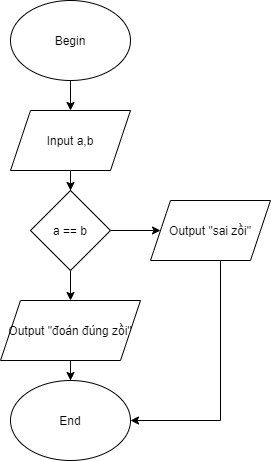

The diagram above was exported from draw.io. Its source (the exported page's mxGraphModel, read from the mxfile embedded in the PNG):
<mxGraphModel dx="1038" dy="523" grid="1" gridSize="10" guides="1" tooltips="1" connect="1" arrows="1" fold="1" page="1" pageScale="1" pageWidth="827" pageHeight="1169" math="0" shadow="0">
  <root>
    <mxCell id="0" />
    <mxCell id="1" parent="0" />
    <mxCell id="ISN6rLt_Z4rfJmhDM2di-3" value="" style="edgeStyle=orthogonalEdgeStyle;rounded=0;orthogonalLoop=1;jettySize=auto;html=1;" edge="1" parent="1" source="ISN6rLt_Z4rfJmhDM2di-1" target="ISN6rLt_Z4rfJmhDM2di-2">
      <mxGeometry relative="1" as="geometry" />
    </mxCell>
    <mxCell id="ISN6rLt_Z4rfJmhDM2di-1" value="Begin" style="ellipse;whiteSpace=wrap;html=1;" vertex="1" parent="1">
      <mxGeometry x="360" y="40" width="120" height="80" as="geometry" />
    </mxCell>
    <mxCell id="ISN6rLt_Z4rfJmhDM2di-11" value="" style="edgeStyle=orthogonalEdgeStyle;rounded=0;orthogonalLoop=1;jettySize=auto;html=1;" edge="1" parent="1" source="ISN6rLt_Z4rfJmhDM2di-2" target="ISN6rLt_Z4rfJmhDM2di-10">
      <mxGeometry relative="1" as="geometry" />
    </mxCell>
    <mxCell id="ISN6rLt_Z4rfJmhDM2di-2" value="Input a,b" style="shape=parallelogram;perimeter=parallelogramPerimeter;whiteSpace=wrap;html=1;fixedSize=1;" vertex="1" parent="1">
      <mxGeometry x="360" y="150" width="120" height="60" as="geometry" />
    </mxCell>
    <mxCell id="ISN6rLt_Z4rfJmhDM2di-7" value="" style="edgeStyle=orthogonalEdgeStyle;rounded=0;orthogonalLoop=1;jettySize=auto;html=1;" edge="1" parent="1" target="ISN6rLt_Z4rfJmhDM2di-6">
      <mxGeometry relative="1" as="geometry">
        <mxPoint x="420" y="300" as="sourcePoint" />
      </mxGeometry>
    </mxCell>
    <mxCell id="ISN6rLt_Z4rfJmhDM2di-9" value="" style="edgeStyle=orthogonalEdgeStyle;rounded=0;orthogonalLoop=1;jettySize=auto;html=1;" edge="1" parent="1" source="ISN6rLt_Z4rfJmhDM2di-6" target="ISN6rLt_Z4rfJmhDM2di-8">
      <mxGeometry relative="1" as="geometry" />
    </mxCell>
    <mxCell id="ISN6rLt_Z4rfJmhDM2di-6" value="Output &quot;đoán đúng zồi&quot;" style="shape=parallelogram;perimeter=parallelogramPerimeter;whiteSpace=wrap;html=1;fixedSize=1;" vertex="1" parent="1">
      <mxGeometry x="350" y="340" width="140" height="60" as="geometry" />
    </mxCell>
    <mxCell id="ISN6rLt_Z4rfJmhDM2di-8" value="End" style="ellipse;whiteSpace=wrap;html=1;" vertex="1" parent="1">
      <mxGeometry x="360" y="420" width="120" height="80" as="geometry" />
    </mxCell>
    <mxCell id="ISN6rLt_Z4rfJmhDM2di-16" value="" style="edgeStyle=orthogonalEdgeStyle;rounded=0;orthogonalLoop=1;jettySize=auto;html=1;" edge="1" parent="1" source="ISN6rLt_Z4rfJmhDM2di-10" target="ISN6rLt_Z4rfJmhDM2di-15">
      <mxGeometry relative="1" as="geometry" />
    </mxCell>
    <mxCell id="ISN6rLt_Z4rfJmhDM2di-10" value="a == b" style="rhombus;whiteSpace=wrap;html=1;" vertex="1" parent="1">
      <mxGeometry x="380" y="230" width="80" height="80" as="geometry" />
    </mxCell>
    <mxCell id="ISN6rLt_Z4rfJmhDM2di-18" value="" style="edgeStyle=orthogonalEdgeStyle;rounded=0;orthogonalLoop=1;jettySize=auto;html=1;entryX=1;entryY=0.5;entryDx=0;entryDy=0;" edge="1" parent="1" source="ISN6rLt_Z4rfJmhDM2di-15" target="ISN6rLt_Z4rfJmhDM2di-8">
      <mxGeometry relative="1" as="geometry">
        <mxPoint x="560" y="380" as="targetPoint" />
        <Array as="points">
          <mxPoint x="570" y="460" />
        </Array>
      </mxGeometry>
    </mxCell>
    <mxCell id="ISN6rLt_Z4rfJmhDM2di-15" value="Output &quot;sai zồi&quot;" style="shape=parallelogram;perimeter=parallelogramPerimeter;whiteSpace=wrap;html=1;fixedSize=1;" vertex="1" parent="1">
      <mxGeometry x="500" y="240" width="120" height="60" as="geometry" />
    </mxCell>
  </root>
</mxGraphModel>